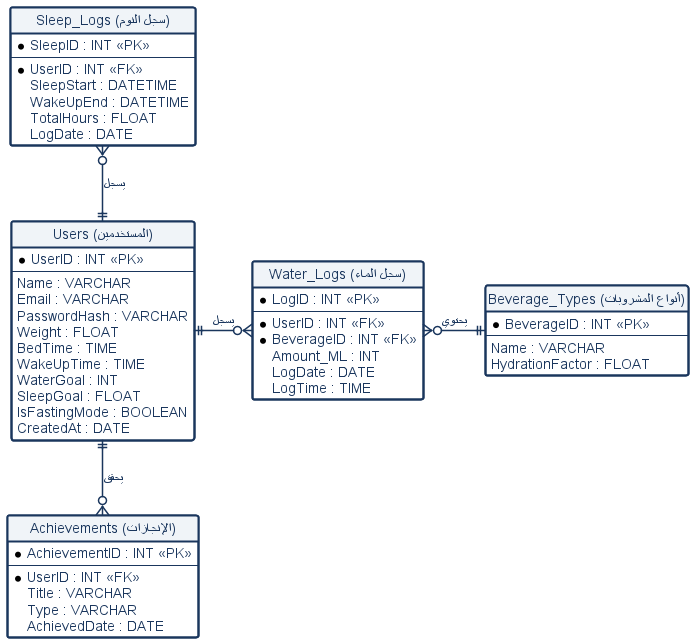

The diagram above was rendered by PlantUML. Its source (embedded in the PNG):
@startuml
skinparam BackgroundColor transparent
skinparam DefaultFontColor #1A365D
skinparam DefaultFontName Arial

skinparam class {
    BackgroundColor #FFFFFF
    BorderColor #1A365D
    FontColor #1A365D
    BorderThickness 2
    FontSize 14
    HeaderBackgroundColor #F0F4F8
}

skinparam Arrow {
    Color #1A365D
    FontColor #1A365D
    FontSize 12
    Thickness 1.5
}

' إخفاء الدوائر الافتراضية والوظائف لتنظيف شكل الـ ERD
hide circle
hide methods

entity "Users (المستخدمين)" as users {
  * UserID : INT <<PK>>
  --
  Name : VARCHAR
  Email : VARCHAR
  PasswordHash : VARCHAR
  Weight : FLOAT
  BedTime : TIME
  WakeUpTime : TIME
  WaterGoal : INT
  SleepGoal : FLOAT
  IsFastingMode : BOOLEAN
  CreatedAt : DATE
}

entity "Water_Logs (سجل الماء)" as water {
  * LogID : INT <<PK>>
  --
  * UserID : INT <<FK>>
  * BeverageID : INT <<FK>>
  Amount_ML : INT
  LogDate : DATE
  LogTime : TIME
}

entity "Sleep_Logs (سجل النوم)" as sleep {
  * SleepID : INT <<PK>>
  --
  * UserID : INT <<FK>>
  SleepStart : DATETIME
  WakeUpEnd : DATETIME
  TotalHours : FLOAT
  LogDate : DATE
}

entity "Achievements (الإنجازات)" as ach {
  * AchievementID : INT <<PK>>
  --
  * UserID : INT <<FK>>
  Title : VARCHAR
  Type : VARCHAR
  AchievedDate : DATE
}

entity "Beverage_Types (أنواع المشروبات)" as bev {
  * BeverageID : INT <<PK>>
  --
  Name : VARCHAR
  HydrationFactor : FLOAT
}

' ترتيب العلاقات بحيث يكون المستخدم على اليسار والنظام على اليمين 
users ||-up-o{ sleep : "يسجل"
users ||-right-o{ water : "يسجل"
users ||-down-o{ ach : "يحقق"
water }o-right-|| bev : "يحتوي"

@enduml